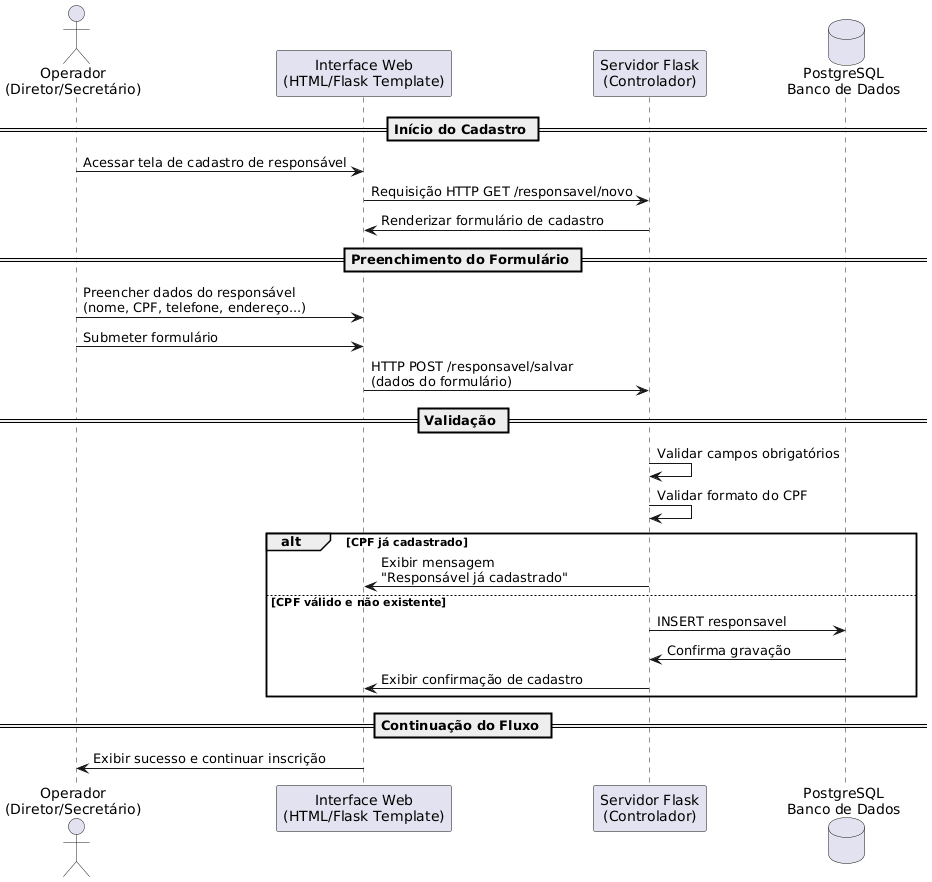

The diagram above was rendered by PlantUML. Its source (embedded in the PNG):
@startuml

actor "Operador\n(Diretor/Secretário)" as Operador

participant "Interface Web\n(HTML/Flask Template)" as Interface
participant "Servidor Flask\n(Controlador)" as Flask
database "PostgreSQL\nBanco de Dados" as DB

== Início do Cadastro ==

Operador -> Interface : Acessar tela de cadastro de responsável
Interface -> Flask : Requisição HTTP GET /responsavel/novo

Flask -> Interface : Renderizar formulário de cadastro

== Preenchimento do Formulário ==

Operador -> Interface : Preencher dados do responsável\n(nome, CPF, telefone, endereço...)

Operador -> Interface : Submeter formulário

Interface -> Flask : HTTP POST /responsavel/salvar\n(dados do formulário)

== Validação ==

Flask -> Flask : Validar campos obrigatórios
Flask -> Flask : Validar formato do CPF

alt CPF já cadastrado
    Flask -> Interface : Exibir mensagem\n"Responsável já cadastrado"
else CPF válido e não existente
    Flask -> DB : INSERT responsavel
    DB -> Flask : Confirma gravação

    Flask -> Interface : Exibir confirmação de cadastro
end

== Continuação do Fluxo ==

Interface -> Operador : Exibir sucesso e continuar inscrição

@enduml